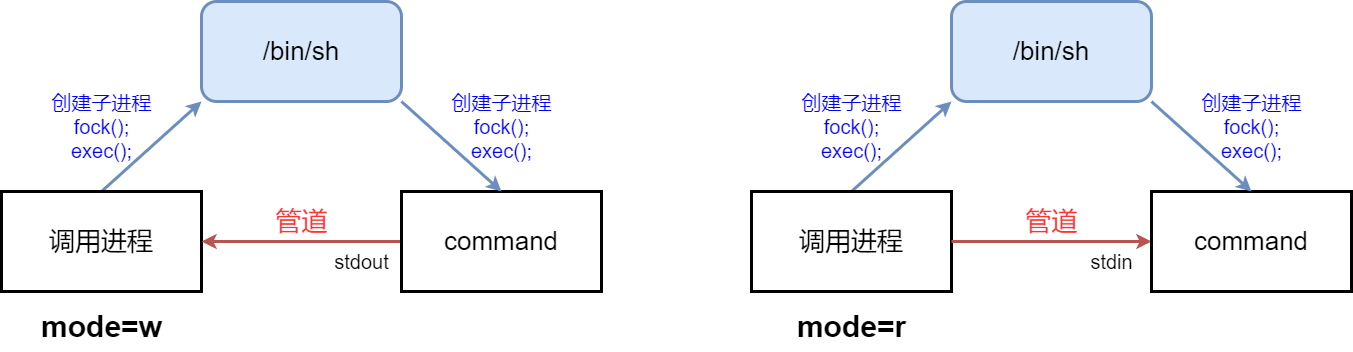

The diagram above was exported from draw.io. Its source (the exported page's mxGraphModel, read from the mxfile embedded in the PNG):
<mxGraphModel dx="2458" dy="1188" grid="1" gridSize="10" guides="1" tooltips="1" connect="1" arrows="1" fold="1" page="0" pageScale="1" pageWidth="827" pageHeight="1169" background="#ffffff" math="0" shadow="0">
  <root>
    <mxCell id="0" />
    <mxCell id="1" parent="0" />
    <mxCell id="4tcLkQob3x7Fwhedq1UO-12" style="rounded=0;orthogonalLoop=1;jettySize=auto;html=1;strokeWidth=3;fillColor=#dae8fc;strokeColor=#6c8ebf;exitX=0.5;exitY=0;exitDx=0;exitDy=0;entryX=0;entryY=1;entryDx=0;entryDy=0;" edge="1" parent="1" source="4tcLkQob3x7Fwhedq1UO-1" target="4tcLkQob3x7Fwhedq1UO-10">
      <mxGeometry relative="1" as="geometry" />
    </mxCell>
    <mxCell id="4tcLkQob3x7Fwhedq1UO-1" value="&lt;font style=&quot;font-size: 26px;&quot;&gt;调用进程&lt;/font&gt;" style="rounded=0;whiteSpace=wrap;html=1;strokeWidth=3;" vertex="1" parent="1">
      <mxGeometry x="-50" y="500" width="200" height="100" as="geometry" />
    </mxCell>
    <mxCell id="4tcLkQob3x7Fwhedq1UO-6" style="edgeStyle=orthogonalEdgeStyle;rounded=0;orthogonalLoop=1;jettySize=auto;html=1;strokeWidth=3;fillColor=#f8cecc;strokeColor=#b85450;" edge="1" parent="1" source="4tcLkQob3x7Fwhedq1UO-2" target="4tcLkQob3x7Fwhedq1UO-1">
      <mxGeometry relative="1" as="geometry" />
    </mxCell>
    <mxCell id="4tcLkQob3x7Fwhedq1UO-2" value="&lt;font style=&quot;font-size: 26px;&quot;&gt;command&lt;/font&gt;" style="rounded=0;whiteSpace=wrap;html=1;strokeWidth=3;" vertex="1" parent="1">
      <mxGeometry x="350" y="500" width="200" height="100" as="geometry" />
    </mxCell>
    <mxCell id="4tcLkQob3x7Fwhedq1UO-7" value="&lt;font color=&quot;#ff3333&quot; style=&quot;font-size: 26px;&quot;&gt;管道&lt;/font&gt;" style="text;html=1;align=center;verticalAlign=middle;resizable=0;points=[];autosize=1;strokeColor=none;fillColor=none;" vertex="1" parent="1">
      <mxGeometry x="210" y="510" width="80" height="40" as="geometry" />
    </mxCell>
    <mxCell id="4tcLkQob3x7Fwhedq1UO-8" value="&lt;font color=&quot;#0000ff&quot; style=&quot;font-size: 20px;&quot;&gt;创建子进程&lt;br&gt;fock();&lt;br&gt;exec();&lt;/font&gt;" style="text;html=1;align=center;verticalAlign=middle;resizable=0;points=[];autosize=1;strokeColor=none;fillColor=none;" vertex="1" parent="1">
      <mxGeometry x="-10" y="390" width="120" height="90" as="geometry" />
    </mxCell>
    <mxCell id="4tcLkQob3x7Fwhedq1UO-9" value="&lt;font color=&quot;#0000ff&quot; style=&quot;font-size: 20px;&quot;&gt;创建子进程&lt;br&gt;fock();&lt;br&gt;exec();&lt;/font&gt;" style="text;html=1;align=center;verticalAlign=middle;resizable=0;points=[];autosize=1;strokeColor=none;fillColor=none;" vertex="1" parent="1">
      <mxGeometry x="390" y="390" width="120" height="90" as="geometry" />
    </mxCell>
    <mxCell id="4tcLkQob3x7Fwhedq1UO-11" style="rounded=0;orthogonalLoop=1;jettySize=auto;html=1;strokeWidth=3;fillColor=#dae8fc;strokeColor=#6c8ebf;entryX=0.5;entryY=0;entryDx=0;entryDy=0;exitX=1;exitY=1;exitDx=0;exitDy=0;" edge="1" parent="1" source="4tcLkQob3x7Fwhedq1UO-10" target="4tcLkQob3x7Fwhedq1UO-2">
      <mxGeometry relative="1" as="geometry" />
    </mxCell>
    <mxCell id="4tcLkQob3x7Fwhedq1UO-10" value="&lt;font style=&quot;font-size: 26px;&quot;&gt;/bin/sh&lt;/font&gt;" style="rounded=1;whiteSpace=wrap;html=1;fillColor=#dae8fc;strokeColor=#6c8ebf;strokeWidth=3;" vertex="1" parent="1">
      <mxGeometry x="150" y="310" width="200" height="100" as="geometry" />
    </mxCell>
    <mxCell id="4tcLkQob3x7Fwhedq1UO-13" value="&lt;font style=&quot;font-size: 20px;&quot;&gt;stdout&lt;/font&gt;" style="text;html=1;align=center;verticalAlign=middle;resizable=0;points=[];autosize=1;strokeColor=none;fillColor=none;" vertex="1" parent="1">
      <mxGeometry x="270" y="550" width="80" height="40" as="geometry" />
    </mxCell>
    <mxCell id="4tcLkQob3x7Fwhedq1UO-14" value="&lt;font style=&quot;font-size: 30px;&quot;&gt;&lt;b&gt;mode=w&lt;/b&gt;&lt;/font&gt;" style="text;html=1;align=center;verticalAlign=middle;resizable=0;points=[];autosize=1;strokeColor=none;fillColor=none;" vertex="1" parent="1">
      <mxGeometry x="-20" y="610" width="140" height="50" as="geometry" />
    </mxCell>
    <mxCell id="4tcLkQob3x7Fwhedq1UO-15" style="rounded=0;orthogonalLoop=1;jettySize=auto;html=1;strokeWidth=3;fillColor=#dae8fc;strokeColor=#6c8ebf;exitX=0.5;exitY=0;exitDx=0;exitDy=0;entryX=0;entryY=1;entryDx=0;entryDy=0;" edge="1" parent="1" source="4tcLkQob3x7Fwhedq1UO-16" target="4tcLkQob3x7Fwhedq1UO-23">
      <mxGeometry relative="1" as="geometry" />
    </mxCell>
    <mxCell id="4tcLkQob3x7Fwhedq1UO-16" value="&lt;font style=&quot;font-size: 26px;&quot;&gt;调用进程&lt;/font&gt;" style="rounded=0;whiteSpace=wrap;html=1;strokeWidth=3;" vertex="1" parent="1">
      <mxGeometry x="700" y="500" width="200" height="100" as="geometry" />
    </mxCell>
    <mxCell id="4tcLkQob3x7Fwhedq1UO-17" style="edgeStyle=orthogonalEdgeStyle;rounded=0;orthogonalLoop=1;jettySize=auto;html=1;strokeWidth=3;fillColor=#f8cecc;strokeColor=#b85450;startArrow=classic;startFill=1;endArrow=none;endFill=0;" edge="1" parent="1" source="4tcLkQob3x7Fwhedq1UO-18" target="4tcLkQob3x7Fwhedq1UO-16">
      <mxGeometry relative="1" as="geometry" />
    </mxCell>
    <mxCell id="4tcLkQob3x7Fwhedq1UO-18" value="&lt;font style=&quot;font-size: 26px;&quot;&gt;command&lt;/font&gt;" style="rounded=0;whiteSpace=wrap;html=1;strokeWidth=3;" vertex="1" parent="1">
      <mxGeometry x="1100" y="500" width="200" height="100" as="geometry" />
    </mxCell>
    <mxCell id="4tcLkQob3x7Fwhedq1UO-19" value="&lt;font color=&quot;#ff3333&quot; style=&quot;font-size: 26px;&quot;&gt;管道&lt;/font&gt;" style="text;html=1;align=center;verticalAlign=middle;resizable=0;points=[];autosize=1;strokeColor=none;fillColor=none;" vertex="1" parent="1">
      <mxGeometry x="960" y="510" width="80" height="40" as="geometry" />
    </mxCell>
    <mxCell id="4tcLkQob3x7Fwhedq1UO-20" value="&lt;font color=&quot;#0000ff&quot; style=&quot;font-size: 20px;&quot;&gt;创建子进程&lt;br&gt;fock();&lt;br&gt;exec();&lt;/font&gt;" style="text;html=1;align=center;verticalAlign=middle;resizable=0;points=[];autosize=1;strokeColor=none;fillColor=none;" vertex="1" parent="1">
      <mxGeometry x="740" y="390" width="120" height="90" as="geometry" />
    </mxCell>
    <mxCell id="4tcLkQob3x7Fwhedq1UO-21" value="&lt;font color=&quot;#0000ff&quot; style=&quot;font-size: 20px;&quot;&gt;创建子进程&lt;br&gt;fock();&lt;br&gt;exec();&lt;/font&gt;" style="text;html=1;align=center;verticalAlign=middle;resizable=0;points=[];autosize=1;strokeColor=none;fillColor=none;" vertex="1" parent="1">
      <mxGeometry x="1140" y="390" width="120" height="90" as="geometry" />
    </mxCell>
    <mxCell id="4tcLkQob3x7Fwhedq1UO-22" style="rounded=0;orthogonalLoop=1;jettySize=auto;html=1;strokeWidth=3;fillColor=#dae8fc;strokeColor=#6c8ebf;entryX=0.5;entryY=0;entryDx=0;entryDy=0;exitX=1;exitY=1;exitDx=0;exitDy=0;" edge="1" parent="1" source="4tcLkQob3x7Fwhedq1UO-23" target="4tcLkQob3x7Fwhedq1UO-18">
      <mxGeometry relative="1" as="geometry" />
    </mxCell>
    <mxCell id="4tcLkQob3x7Fwhedq1UO-23" value="&lt;font style=&quot;font-size: 26px;&quot;&gt;/bin/sh&lt;/font&gt;" style="rounded=1;whiteSpace=wrap;html=1;fillColor=#dae8fc;strokeColor=#6c8ebf;strokeWidth=3;" vertex="1" parent="1">
      <mxGeometry x="900" y="310" width="200" height="100" as="geometry" />
    </mxCell>
    <mxCell id="4tcLkQob3x7Fwhedq1UO-24" value="&lt;font style=&quot;font-size: 20px;&quot;&gt;stdin&lt;/font&gt;" style="text;html=1;align=center;verticalAlign=middle;resizable=0;points=[];autosize=1;strokeColor=none;fillColor=none;" vertex="1" parent="1">
      <mxGeometry x="1025" y="550" width="70" height="40" as="geometry" />
    </mxCell>
    <mxCell id="4tcLkQob3x7Fwhedq1UO-25" value="&lt;font style=&quot;font-size: 30px;&quot;&gt;&lt;b&gt;mode=r&lt;/b&gt;&lt;/font&gt;" style="text;html=1;align=center;verticalAlign=middle;resizable=0;points=[];autosize=1;strokeColor=none;fillColor=none;" vertex="1" parent="1">
      <mxGeometry x="735" y="610" width="130" height="50" as="geometry" />
    </mxCell>
  </root>
</mxGraphModel>